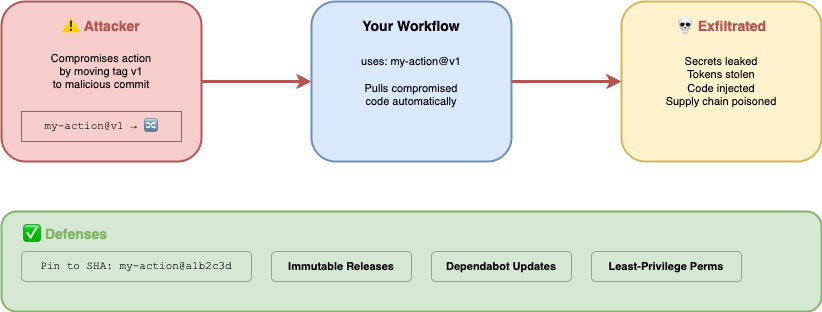

The diagram above was exported from draw.io. Its source (the exported page's mxGraphModel, read from the mxfile embedded in the PNG):
<mxGraphModel dx="625" dy="289" grid="1" gridSize="10" guides="1" tooltips="1" connect="1" arrows="1" fold="1" page="1" pageScale="1" pageWidth="1100" pageHeight="450" math="0" shadow="0">
  <root>
    <mxCell id="0" />
    <mxCell id="1" parent="0" />
    <mxCell id="10" value="" style="rounded=1;whiteSpace=wrap;html=1;fillColor=#f8cecc;strokeColor=#b85450;strokeWidth=2;" parent="1" vertex="1">
      <mxGeometry x="40" y="60" width="200" height="160" as="geometry" />
    </mxCell>
    <mxCell id="11" value="⚠ Attacker" style="text;html=1;align=center;verticalAlign=top;whiteSpace=wrap;rounded=0;fontStyle=1;fontSize=14;fontColor=#b85450;" parent="1" vertex="1">
      <mxGeometry x="80" y="70" width="120" height="25" as="geometry" />
    </mxCell>
    <mxCell id="12" value="Compromises action&#10;by moving tag v1&#10;to malicious commit" style="text;html=1;align=center;verticalAlign=middle;whiteSpace=wrap;rounded=0;fontSize=11;" parent="1" vertex="1">
      <mxGeometry x="55" y="100" width="170" height="60" as="geometry" />
    </mxCell>
    <mxCell id="13" value="my-action@v1 → 🔀" style="rounded=0;whiteSpace=wrap;html=1;fillColor=#f8cecc;strokeColor=#b85450;fontSize=11;fontFamily=Courier New;" parent="1" vertex="1">
      <mxGeometry x="60" y="170" width="160" height="30" as="geometry" />
    </mxCell>
    <mxCell id="20" value="" style="rounded=1;whiteSpace=wrap;html=1;fillColor=#dae8fc;strokeColor=#6c8ebf;strokeWidth=2;" parent="1" vertex="1">
      <mxGeometry x="350" y="60" width="200" height="160" as="geometry" />
    </mxCell>
    <mxCell id="21" value="Your Workflow" style="text;html=1;align=center;verticalAlign=top;whiteSpace=wrap;rounded=0;fontStyle=1;fontSize=14;" parent="1" vertex="1">
      <mxGeometry x="390" y="70" width="120" height="25" as="geometry" />
    </mxCell>
    <mxCell id="22" value="uses: my-action@v1&#10;&#10;Pulls compromised&#10;code automatically" style="text;html=1;align=center;verticalAlign=middle;whiteSpace=wrap;rounded=0;fontSize=11;" parent="1" vertex="1">
      <mxGeometry x="370" y="100" width="160" height="80" as="geometry" />
    </mxCell>
    <mxCell id="30" value="" style="rounded=1;whiteSpace=wrap;html=1;fillColor=#fff2cc;strokeColor=#d6b656;strokeWidth=2;" parent="1" vertex="1">
      <mxGeometry x="660" y="60" width="200" height="160" as="geometry" />
    </mxCell>
    <mxCell id="31" value="💀 Exfiltrated" style="text;html=1;align=center;verticalAlign=top;whiteSpace=wrap;rounded=0;fontStyle=1;fontSize=14;fontColor=#b85450;" parent="1" vertex="1">
      <mxGeometry x="700" y="70" width="120" height="25" as="geometry" />
    </mxCell>
    <mxCell id="32" value="Secrets leaked&#10;Tokens stolen&#10;Code injected&#10;Supply chain poisoned" style="text;html=1;align=center;verticalAlign=middle;whiteSpace=wrap;rounded=0;fontSize=11;" parent="1" vertex="1">
      <mxGeometry x="680" y="100" width="160" height="80" as="geometry" />
    </mxCell>
    <mxCell id="40" value="" style="edgeStyle=orthogonalEdgeStyle;rounded=1;strokeWidth=3;strokeColor=#b85450;" parent="1" source="10" target="20" edge="1">
      <mxGeometry relative="1" as="geometry" />
    </mxCell>
    <mxCell id="41" value="" style="edgeStyle=orthogonalEdgeStyle;rounded=1;strokeWidth=3;strokeColor=#b85450;" parent="1" source="20" target="30" edge="1">
      <mxGeometry relative="1" as="geometry" />
    </mxCell>
    <mxCell id="50" value="" style="rounded=1;whiteSpace=wrap;html=1;fillColor=#d5e8d4;strokeColor=#82b366;strokeWidth=2;" parent="1" vertex="1">
      <mxGeometry x="40" y="270" width="820" height="100" as="geometry" />
    </mxCell>
    <mxCell id="51" value="✅ Defenses" style="text;html=1;align=left;verticalAlign=top;whiteSpace=wrap;rounded=0;fontStyle=1;fontSize=14;fontColor=#82b366;" parent="1" vertex="1">
      <mxGeometry x="60" y="278" width="120" height="25" as="geometry" />
    </mxCell>
    <mxCell id="52" value="Pin to SHA: my-action@a1b2c3d" style="rounded=1;whiteSpace=wrap;html=1;fillColor=#d5e8d4;strokeColor=#82b366;fontSize=11;fontFamily=Courier New;" parent="1" vertex="1">
      <mxGeometry x="60" y="310" width="230" height="30" as="geometry" />
    </mxCell>
    <mxCell id="53" value="Immutable Releases" style="rounded=1;whiteSpace=wrap;html=1;fillColor=#d5e8d4;strokeColor=#82b366;fontSize=11;fontStyle=1;" parent="1" vertex="1">
      <mxGeometry x="310" y="310" width="140" height="30" as="geometry" />
    </mxCell>
    <mxCell id="54" value="Dependabot Updates" style="rounded=1;whiteSpace=wrap;html=1;fillColor=#d5e8d4;strokeColor=#82b366;fontSize=11;fontStyle=1;" parent="1" vertex="1">
      <mxGeometry x="470" y="310" width="140" height="30" as="geometry" />
    </mxCell>
    <mxCell id="55" value="Least-Privilege Perms" style="rounded=1;whiteSpace=wrap;html=1;fillColor=#d5e8d4;strokeColor=#82b366;fontSize=11;fontStyle=1;" parent="1" vertex="1">
      <mxGeometry x="630" y="310" width="150" height="30" as="geometry" />
    </mxCell>
  </root>
</mxGraphModel>